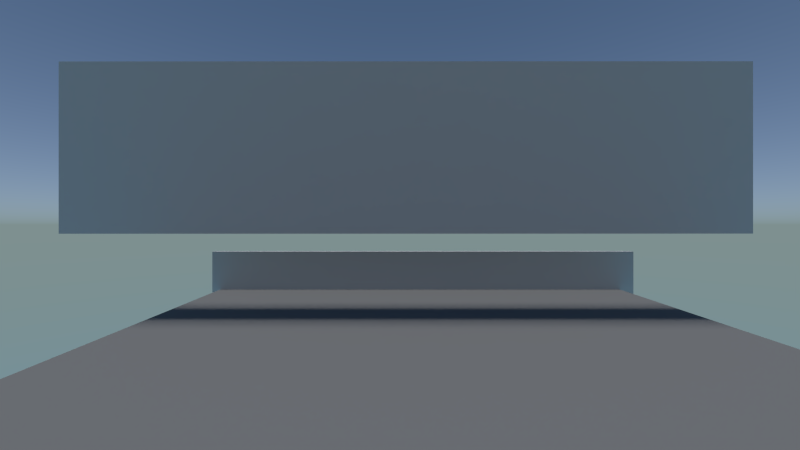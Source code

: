 # Source: dodge.blend  (saved by Blender 2.72.0; exported with 4.5.12 LTS)
import bpy
from mathutils import Matrix  # noqa: F401  (used for matrix-valued properties, if any)

bpy.ops.wm.read_factory_settings(use_empty=True)
scene = bpy.context.scene
scene.name = 'Scene.001'

# ---- collections
col_collection_1 = bpy.data.collections.new('Collection 1'); scene.collection.children.link(col_collection_1)

# ---- materials (node trees are filled in below, after node groups)
mat_default_diffuse_003 = bpy.data.materials.new('Default-Diffuse.003')
mat_default_diffuse_003.alpha_threshold = 0.0
mat_default_diffuse_003.diffuse_color = (0.1966, 0.1966, 0.1966, 1.0)
mat_default_diffuse_003.specular_color = (0.9, 0.9, 0.9)
mat_default_diffuse_003.roughness = 0.5
mat_default_diffuse_003.specular_intensity = 1.0
mat_none_003 = bpy.data.materials.new('None.003')
mat_none_003.alpha_threshold = 0.0
mat_none_003.diffuse_color = (0.512, 0.512, 0.512, 1.0)
mat_none_003.specular_color = (0.8, 0.8, 0.8)
mat_none_003.roughness = 0.5
mat_none_003.specular_intensity = 1.0
mat_wire_176026026 = bpy.data.materials.new('wire_176026026')
mat_wire_176026026.alpha_threshold = 0.0
mat_wire_176026026.diffuse_color = (0.6902, 0.102, 0.102, 1.0)
mat_wire_176026026.specular_color = (0.35, 0.35, 0.35)
mat_wire_176026026.roughness = 0.5
mat_wire_176026026.specular_intensity = 1.0
mat_wire_176026026.line_color = (0.0, 0.0, 0.0, 1.0)
mat_none_006 = bpy.data.materials.new('None.006')
mat_none_006.alpha_threshold = 0.0
mat_none_006.diffuse_color = (0.512, 0.512, 0.512, 1.0)
mat_none_006.specular_color = (0.8, 0.8, 0.8)
mat_none_006.roughness = 0.5
mat_none_006.specular_intensity = 1.0

# ---- material node trees
mat_wire_176026026.use_nodes = True; mat_wire_176026026.node_tree.nodes.clear()
_N = mat_wire_176026026.node_tree.nodes; _L = mat_wire_176026026.node_tree.links
n0 = _N.new('ShaderNodeOutputMaterial'); n0.name = 'Material Output'; n0.location = (300, 300)
n1 = _N.new('ShaderNodeBsdfDiffuse'); n1.name = 'Diffuse BSDF'; n1.location = (100, 300)
n1.inputs[0].default_value = (0.6902, 0.102, 0.102, 1.0)
_L.new(n1.outputs[0], n0.inputs[0])
n0.is_active_output = True

# ---- world
world_world = bpy.data.worlds.new('World'); scene.world = world_world
world_world.use_nodes = True; world_world.node_tree.nodes.clear()
_N = world_world.node_tree.nodes; _L = world_world.node_tree.links
n0 = _N.new('ShaderNodeOutputWorld'); n0.name = 'World Output'; n0.location = (300, 300)
n1 = _N.new('ShaderNodeBackground'); n1.name = 'Background'; n1.location = (10, 300)
n1.inputs[1].default_value = 1.5
n2 = _N.new('ShaderNodeTexSky'); n2.name = 'Sky Texture'; n2.location = (-190, 300)
n2.sky_type = 'HOSEK_WILKIE'
n2.sun_elevation = 1.571
_L.new(n1.outputs[0], n0.inputs[0])
_L.new(n2.outputs[0], n1.inputs[0])
n0.is_active_output = True
world_world.use_sun_shadow = False
world_world.sun_shadow_jitter_overblur = 0.0
world_world.cycles.sampling_method = 'MANUAL'
world_world.cycles.sample_map_resolution = 256

# ---- cameras
cam_camera_004 = bpy.data.cameras.new('Camera.004')
cam_camera_004.clip_end = 100.0
cam_camera_004.lens = 21.41
cam_camera_004.sensor_width = 56.44
cam_camera_004.sensor_height = 18.0
cam_camera_004.display_size = 2.12
cam_camera_004.dof.focus_distance = 0.0

# ---- lights
light_sun = bpy.data.lights.new('Sun', 'SUN')
light_sun.transmission_factor = 0.0
light_sun.angle = 0.1993
light_sun.energy = 2.0
light_sun.shadow_buffer_clip_start = 0.5
light_sun.shadow_soft_size = 0.1
light_sun.shadow_cascade_max_distance = 1000.0
light_sun.cycles.use_multiple_importance_sampling = False

# ---- meshes
me_plane_001 = bpy.data.meshes.new('Plane.001')
me_plane_001.from_pydata([(10.96, 6.623, -3.938), (10.96, 6.623, 2.367), (30.95, 6.041, -3.938), (30.95, 6.041, 2.367)], [], [(0, 1, 2), (2, 1, 3)])
_uv = me_plane_001.uv_layers.new(name='UVMap')
_uv.uv.foreach_set('vector', [0.0, 1.0, 0.0, 0.0, 1.0, 1.0, 1.0, 1.0, 0.0, 0.0, 1.0, 0.0])
me_plane_001.materials.append(mat_default_diffuse_003)
me_plane_001.use_remesh_preserve_volume = False
me_plane_001.use_remesh_preserve_attributes = False
me_plane_001.use_mirror_vertex_groups = False
me_plane_001.update()
me_cube_028_cube_030 = bpy.data.meshes.new('Cube.028_Cube.030')
me_cube_028_cube_030.from_pydata([(16.1, 7.068, -4.158), (16.1, 6.368, -4.158), (16.1, 6.368, 2.495), (16.2, 7.068, -4.158), (16.2, 6.368, -4.158), (16.2, 7.068, 2.495), (16.2, 6.368, 2.495), (16.1, 7.068, 2.495)], [], [(0, 1, 2), (3, 4, 1), (5, 6, 4), (7, 2, 6), (1, 4, 6), (3, 0, 7), (7, 0, 2), (0, 3, 1), (3, 5, 4), (5, 7, 6), (2, 1, 6), (5, 3, 7)])
_uv = me_cube_028_cube_030.uv_layers.new(name='UVMap')
_uv.uv.foreach_set('vector', [0.0, 1.0, 0.0, 1.0, 0.0, 1.0, 0.0, 1.0, 0.0, 1.0, 0.0, 1.0, 0.0, 1.0, 0.0, 1.0, 0.0, 1.0, 0.0, 1.0, 0.0, 1.0, 0.0, 1.0, 0.0, 1.0, 0.0, 1.0, 0.0, 1.0, 0.0, 1.0, 0.0, 1.0, 0.0, 1.0, 0.0, 1.0, 0.0, 1.0, 0.0, 1.0, 0.0, 1.0, 0.0, 1.0, 0.0, 1.0, 0.0, 1.0, 0.0, 1.0, 0.0, 1.0, 0.0, 1.0, 0.0, 1.0, 0.0, 1.0, 0.0, 1.0, 0.0, 1.0, 0.0, 1.0, 0.0, 1.0, 0.0, 1.0, 0.0, 1.0])
me_cube_028_cube_030.materials.append(mat_none_003)
me_cube_028_cube_030.use_remesh_preserve_volume = False
me_cube_028_cube_030.use_remesh_preserve_attributes = False
me_cube_028_cube_030.use_mirror_vertex_groups = False
me_cube_028_cube_030.update()
me_cube_068 = bpy.data.meshes.new('Cube.068')
me_cube_068.from_pydata([(0.1245, -0.1106, 0.2936), (0.1245, -0.1106, -0.07025), (0.1245, 0.136, -0.07025), (-0.1289, -0.1106, 0.2936), (-0.1289, -0.1106, -0.07025), (-0.1289, 0.136, 0.2936), (-0.1289, 0.136, -0.07025), (0.1245, 0.136, 0.2936)], [], [(0, 1, 2), (3, 4, 1), (5, 6, 4), (5, 7, 2), (1, 4, 6), (3, 0, 7), (7, 0, 2), (0, 3, 1), (3, 5, 4), (6, 5, 2), (2, 1, 6), (5, 3, 7)])
me_cube_068.materials.append(mat_wire_176026026)
me_cube_068.use_remesh_preserve_volume = False
me_cube_068.use_remesh_preserve_attributes = False
me_cube_068.use_mirror_vertex_groups = False
me_cube_068.update()
me_cube_039 = bpy.data.meshes.new('Cube.039')
me_cube_039.from_pydata([(0.05624, -0.05419, -0.04695), (0.05624, -0.05419, -0.3536), (0.05624, 0.08746, -0.3536), (-0.0813, -0.05419, -0.04695), (-0.0813, -0.05419, -0.3536), (-0.0813, 0.08746, -0.04694), (-0.0813, 0.08746, -0.3536), (0.05624, 0.08746, -0.04694)], [], [(0, 1, 2), (3, 4, 1), (5, 6, 4), (7, 2, 6), (1, 4, 6), (3, 0, 7), (7, 0, 2), (0, 3, 1), (3, 5, 4), (5, 7, 6), (2, 1, 6), (5, 3, 7)])
me_cube_039.materials.append(mat_wire_176026026)
me_cube_039.use_remesh_preserve_volume = False
me_cube_039.use_remesh_preserve_attributes = False
me_cube_039.use_mirror_vertex_groups = False
me_cube_039.update()
me_cube_001_cube_004 = bpy.data.meshes.new('Cube.001_Cube.004')
me_cube_001_cube_004.from_pydata([(0.05064, 0.04351, -0.3098), (0.05064, -0.05644, -0.3098), (-0.04078, -0.05644, -0.3098), (0.05064, -0.05644, -0.01824), (-0.04078, -0.05644, -0.01824), (0.05064, 0.04351, -0.01824), (-0.04078, 0.04351, -0.01824), (-0.04078, 0.04351, -0.3098)], [], [(0, 1, 2), (3, 4, 2), (5, 6, 4), (0, 7, 6), (2, 4, 6), (1, 0, 3), (7, 0, 2), (1, 3, 2), (3, 5, 4), (5, 0, 6), (7, 2, 6), (3, 0, 5)])
me_cube_001_cube_004.materials.append(mat_wire_176026026)
me_cube_001_cube_004.use_remesh_preserve_volume = False
me_cube_001_cube_004.use_remesh_preserve_attributes = False
me_cube_001_cube_004.use_mirror_vertex_groups = False
me_cube_001_cube_004.update()
me_cube_149 = bpy.data.meshes.new('Cube.149')
me_cube_149.from_pydata([(0.01695, -0.06975, -0.2158), (-0.01229, -0.06975, -0.2158), (-0.01229, 0.05553, -0.2158), (0.01695, -0.06975, -0.01712), (-0.01229, -0.06975, -0.01712), (0.01695, 0.05553, -0.01712), (-0.01229, 0.05553, -0.01712), (0.01695, 0.05553, -0.2158)], [], [(0, 1, 2), (0, 3, 4), (5, 6, 4), (5, 7, 2), (1, 4, 6), (3, 0, 7), (7, 0, 2), (1, 0, 4), (3, 5, 4), (6, 5, 2), (2, 1, 6), (5, 3, 7)])
me_cube_149.materials.append(mat_wire_176026026)
me_cube_149.use_remesh_preserve_volume = False
me_cube_149.use_remesh_preserve_attributes = False
me_cube_149.use_mirror_vertex_groups = False
me_cube_149.update()
me_cube_140 = bpy.data.meshes.new('Cube.140')
me_cube_140.from_pydata([(0.1875, -0.1218, 0.383), (0.1875, -0.1218, -0.2327), (0.1875, 0.1718, -0.2327), (-0.216, -0.1218, 0.383), (-0.216, -0.1218, -0.2327), (-0.216, 0.1718, 0.383), (-0.216, 0.1718, -0.2327), (0.1875, 0.1718, 0.383)], [], [(0, 1, 2), (3, 4, 1), (5, 6, 4), (7, 2, 6), (1, 4, 6), (3, 0, 7), (7, 0, 2), (0, 3, 1), (3, 5, 4), (5, 7, 6), (2, 1, 6), (5, 3, 7)])
me_cube_140.materials.append(mat_wire_176026026)
me_cube_140.use_remesh_preserve_volume = False
me_cube_140.use_remesh_preserve_attributes = False
me_cube_140.use_mirror_vertex_groups = False
me_cube_140.update()
me_cube_137 = bpy.data.meshes.new('Cube.137')
me_cube_137.from_pydata([(-0.05742, -0.04639, -0.02349), (0.06914, -0.04639, -0.02349), (0.06914, 0.05356, -0.02349), (-0.05742, -0.04639, -0.3283), (0.06914, -0.04639, -0.3283), (-0.05742, 0.05356, -0.3283), (0.06914, 0.05356, -0.3283), (-0.05742, 0.05356, -0.02349)], [], [(0, 1, 2), (3, 4, 1), (3, 5, 6), (7, 2, 6), (1, 4, 6), (3, 0, 7), (7, 0, 2), (0, 3, 1), (4, 3, 6), (5, 7, 6), (2, 1, 6), (5, 3, 7)])
me_cube_137.materials.append(mat_wire_176026026)
me_cube_137.use_remesh_preserve_volume = False
me_cube_137.use_remesh_preserve_attributes = False
me_cube_137.use_mirror_vertex_groups = False
me_cube_137.update()
me_cube_070 = bpy.data.meshes.new('Cube.070')
me_cube_070.from_pydata([(-0.04174, -0.04777, -0.02442), (0.04969, -0.04777, -0.02442), (0.04969, 0.05218, -0.02442), (-0.04174, -0.04777, -0.3159), (0.04969, -0.04777, -0.3159), (-0.04174, 0.05218, -0.3159), (0.04969, 0.05218, -0.3159), (-0.04174, 0.05218, -0.02442)], [], [(0, 1, 2), (3, 4, 1), (5, 6, 4), (5, 7, 2), (1, 4, 6), (3, 0, 7), (7, 0, 2), (0, 3, 1), (3, 5, 4), (6, 5, 2), (2, 1, 6), (5, 3, 7)])
me_cube_070.materials.append(mat_wire_176026026)
me_cube_070.use_remesh_preserve_volume = False
me_cube_070.use_remesh_preserve_attributes = False
me_cube_070.use_mirror_vertex_groups = False
me_cube_070.update()
me_cube_148 = bpy.data.meshes.new('Cube.148')
me_cube_148.from_pydata([(-0.01167, 0.0606, -0.02705), (-0.01167, -0.06468, -0.02705), (0.01757, -0.06468, -0.02705), (-0.01167, -0.06468, -0.2257), (0.01757, -0.06468, -0.2257), (-0.01167, 0.0606, -0.2257), (0.01757, 0.0606, -0.2257), (0.01757, 0.0606, -0.02705)], [], [(0, 1, 2), (1, 3, 4), (3, 5, 6), (0, 7, 6), (2, 4, 6), (1, 0, 3), (7, 0, 2), (2, 1, 4), (4, 3, 6), (5, 0, 6), (7, 2, 6), (3, 0, 5)])
me_cube_148.materials.append(mat_wire_176026026)
me_cube_148.use_remesh_preserve_volume = False
me_cube_148.use_remesh_preserve_attributes = False
me_cube_148.use_mirror_vertex_groups = False
me_cube_148.update()
me_cube_141 = bpy.data.meshes.new('Cube.141')
me_cube_141.from_pydata([(0.0703, -0.06774, -0.05868), (0.0703, -0.06774, -0.442), (0.0703, 0.1093, -0.442), (-0.1016, -0.06774, -0.05868), (-0.1016, -0.06774, -0.442), (-0.1016, 0.1093, -0.05868), (-0.1016, 0.1093, -0.442), (0.0703, 0.1093, -0.05868)], [], [(0, 1, 2), (3, 4, 1), (5, 6, 4), (7, 2, 6), (1, 4, 6), (3, 0, 7), (7, 0, 2), (0, 3, 1), (3, 5, 4), (5, 7, 6), (2, 1, 6), (5, 3, 7)])
me_cube_141.materials.append(mat_wire_176026026)
me_cube_141.use_remesh_preserve_volume = False
me_cube_141.use_remesh_preserve_attributes = False
me_cube_141.use_mirror_vertex_groups = False
me_cube_141.update()
me_cube_142 = bpy.data.meshes.new('Cube.142')
me_cube_142.from_pydata([(0.08689, -0.1212, -0.03868), (0.08689, -0.1212, -0.4289), (0.08689, 0.05592, -0.4289), (-0.08503, -0.1212, -0.03868), (-0.08503, -0.1212, -0.4289), (-0.08503, 0.05592, -0.03868), (-0.08503, 0.05592, -0.4289), (0.08689, 0.05592, -0.03868)], [], [(0, 1, 2), (0, 3, 4), (5, 6, 4), (7, 2, 6), (1, 4, 6), (3, 0, 7), (7, 0, 2), (1, 0, 4), (3, 5, 4), (5, 7, 6), (2, 1, 6), (5, 3, 7)])
me_cube_142.materials.append(mat_wire_176026026)
me_cube_142.use_remesh_preserve_volume = False
me_cube_142.use_remesh_preserve_attributes = False
me_cube_142.use_mirror_vertex_groups = False
me_cube_142.update()
me_cube_143 = bpy.data.meshes.new('Cube.143')
me_cube_143.from_pydata([(0.08027, -0.07769, -0.04178), (0.08027, -0.07769, -0.1219), (0.08027, 0.2737, -0.1219), (-0.09166, -0.07769, -0.04177), (-0.09166, -0.07769, -0.1219), (-0.09166, 0.2737, -0.04177), (-0.09166, 0.2737, -0.1219), (0.08027, 0.2737, -0.04177)], [], [(0, 1, 2), (3, 4, 1), (5, 6, 4), (7, 2, 6), (1, 4, 6), (3, 0, 7), (7, 0, 2), (0, 3, 1), (3, 5, 4), (5, 7, 6), (2, 1, 6), (5, 3, 7)])
me_cube_143.materials.append(mat_wire_176026026)
me_cube_143.use_remesh_preserve_volume = False
me_cube_143.use_remesh_preserve_attributes = False
me_cube_143.use_mirror_vertex_groups = False
me_cube_143.update()
me_cube_144 = bpy.data.meshes.new('Cube.144')
me_cube_144.from_pydata([(0.1049, -0.08301, -0.04178), (0.1049, -0.08301, -0.1219), (0.1049, 0.2684, -0.1219), (-0.06698, -0.08301, -0.04178), (-0.06698, -0.08301, -0.1219), (-0.06698, 0.2684, -0.04178), (-0.06698, 0.2684, -0.1219), (0.1049, 0.2684, -0.04178)], [], [(0, 1, 2), (3, 4, 1), (3, 5, 6), (7, 2, 6), (1, 4, 6), (3, 0, 7), (7, 0, 2), (0, 3, 1), (4, 3, 6), (5, 7, 6), (2, 1, 6), (5, 3, 7)])
me_cube_144.materials.append(mat_wire_176026026)
me_cube_144.use_remesh_preserve_volume = False
me_cube_144.use_remesh_preserve_attributes = False
me_cube_144.use_mirror_vertex_groups = False
me_cube_144.update()
me_cube_145 = bpy.data.meshes.new('Cube.145')
me_cube_145.from_pydata([(0.08749, -0.1212, -0.03867), (0.08749, -0.1212, -0.4289), (0.08749, 0.05591, -0.4289), (-0.08443, -0.1212, -0.03867), (-0.08443, -0.1212, -0.4289), (-0.08443, 0.05591, -0.03867), (-0.08443, 0.05591, -0.4289), (0.08749, 0.05591, -0.03867)], [], [(0, 1, 2), (0, 3, 4), (5, 6, 4), (7, 2, 6), (1, 4, 6), (3, 0, 7), (7, 0, 2), (1, 0, 4), (3, 5, 4), (5, 7, 6), (2, 1, 6), (5, 3, 7)])
me_cube_145.materials.append(mat_wire_176026026)
me_cube_145.use_remesh_preserve_volume = False
me_cube_145.use_remesh_preserve_attributes = False
me_cube_145.use_mirror_vertex_groups = False
me_cube_145.update()
me_cube_146 = bpy.data.meshes.new('Cube.146')
me_cube_146.from_pydata([(0.1011, 0.1088, -0.06238), (0.1011, -0.06831, -0.06239), (0.1011, -0.06831, -0.4457), (-0.07087, -0.06831, -0.06238), (-0.07087, -0.06831, -0.4457), (-0.07087, 0.1088, -0.06238), (-0.07087, 0.1088, -0.4457), (0.1011, 0.1088, -0.4457)], [], [(0, 1, 2), (3, 4, 2), (3, 5, 6), (0, 7, 6), (2, 4, 6), (1, 0, 3), (7, 0, 2), (1, 3, 2), (4, 3, 6), (5, 0, 6), (7, 2, 6), (3, 0, 5)])
me_cube_146.materials.append(mat_wire_176026026)
me_cube_146.use_remesh_preserve_volume = False
me_cube_146.use_remesh_preserve_attributes = False
me_cube_146.use_mirror_vertex_groups = False
me_cube_146.update()
me_cube_028_cube_000 = bpy.data.meshes.new('Cube.028_Cube.000')
me_cube_028_cube_000.from_pydata([(0.2354, 4.089, -5.214), (0.2354, -4.089, -5.214), (0.2354, -4.089, 5.214), (-0.2354, 4.089, -5.214), (-0.2354, -4.089, -5.214), (-0.2354, 4.089, 5.214), (-0.2354, -4.089, 5.214), (0.2354, 4.089, 5.214)], [], [(0, 1, 2), (3, 4, 1), (5, 6, 4), (7, 2, 6), (1, 4, 6), (3, 0, 7), (7, 0, 2), (0, 3, 1), (3, 5, 4), (5, 7, 6), (2, 1, 6), (5, 3, 7)])
_uv = me_cube_028_cube_000.uv_layers.new(name='UVMap')
_uv.uv.foreach_set('vector', [0.0, 1.0, 0.0, 1.0, 0.0, 1.0, 0.0, 1.0, 0.0, 1.0, 0.0, 1.0, 0.0, 1.0, 0.0, 1.0, 0.0, 1.0, 0.0, 1.0, 0.0, 1.0, 0.0, 1.0, 0.0, 1.0, 0.0, 1.0, 0.0, 1.0, 0.0, 1.0, 0.0, 1.0, 0.0, 1.0, 0.0, 1.0, 0.0, 1.0, 0.0, 1.0, 0.0, 1.0, 0.0, 1.0, 0.0, 1.0, 0.0, 1.0, 0.0, 1.0, 0.0, 1.0, 0.0, 1.0, 0.0, 1.0, 0.0, 1.0, 0.0, 1.0, 0.0, 1.0, 0.0, 1.0, 0.0, 1.0, 0.0, 1.0, 0.0, 1.0])
me_cube_028_cube_000.materials.append(mat_none_006)
me_cube_028_cube_000.use_remesh_preserve_volume = False
me_cube_028_cube_000.use_remesh_preserve_attributes = False
me_cube_028_cube_000.use_mirror_vertex_groups = False
me_cube_028_cube_000.update()
arm_race = bpy.data.armatures.new('race')  # bones are not reproduced

# ---- objects
ob_plane_001 = bpy.data.objects.new('Plane.001', me_plane_001)
ob_cube_028_cube_030 = bpy.data.objects.new('Cube.028_Cube.030', me_cube_028_cube_030)
ob_race = bpy.data.objects.new('race', arm_race)
ob_cube_068 = bpy.data.objects.new('Cube.068', me_cube_068)
ob_cube_039 = bpy.data.objects.new('Cube.039', me_cube_039)
ob_cube_001_cube_004 = bpy.data.objects.new('Cube.001_Cube.004', me_cube_001_cube_004)
ob_cube_149 = bpy.data.objects.new('Cube.149', me_cube_149)
ob_cube_140 = bpy.data.objects.new('Cube.140', me_cube_140)
ob_cube_137 = bpy.data.objects.new('Cube.137', me_cube_137)
ob_cube_070 = bpy.data.objects.new('Cube.070', me_cube_070)
ob_cube_148 = bpy.data.objects.new('Cube.148', me_cube_148)
ob_cube_141 = bpy.data.objects.new('Cube.141', me_cube_141)
ob_cube_142 = bpy.data.objects.new('Cube.142', me_cube_142)
ob_cube_143 = bpy.data.objects.new('Cube.143', me_cube_143)
ob_cube_144 = bpy.data.objects.new('Cube.144', me_cube_144)
ob_cube_145 = bpy.data.objects.new('Cube.145', me_cube_145)
ob_cube_146 = bpy.data.objects.new('Cube.146', me_cube_146)
ob_sun = bpy.data.objects.new('Sun', light_sun)
ob_camera_004 = bpy.data.objects.new('Camera.004', cam_camera_004)
ob_cube_028_cube_000 = bpy.data.objects.new('Cube.028_Cube.000', me_cube_028_cube_000)

# ---- transforms, parenting, visibility, modifiers, constraints
ob_plane_001.location = (-17.53, -0.9892, -6.428)
ob_plane_001.rotation_euler = (1.571, -0.0, 0.0)
ob_plane_001.lineart.crease_threshold = 0.0
ob_cube_028_cube_030.location = (-17.53, -0.9892, -6.428)
ob_cube_028_cube_030.rotation_euler = (1.571, -0.0, 0.0)
ob_cube_028_cube_030.lineart.crease_threshold = 0.0
ob_race.location = (-17.53, -0.9892, -6.428)
ob_race.lineart.crease_threshold = 0.0
ob_cube_068.parent = ob_race
ob_cube_068.matrix_parent_inverse = Matrix(((1.0, -5.939e-06, -7.597e-06, -5.005e-06), (7.597e-06, 0.9705, 0.2413, 0.6502), (5.939e-06, -0.2413, 0.9705, -0.1908), (0.0, 0.0, 0.0, 1.0)))
ob_cube_068.location = (0.0, -0.83, 0.0)
ob_cube_068.rotation_euler = (1.571, -0.0, 0.0)
ob_cube_068.lineart.crease_threshold = 0.0
ob_cube_039.parent = ob_race
ob_cube_039.matrix_parent_inverse = Matrix(((0.9997, 0.01666, 0.01631, -0.2458), (-0.01631, 0.9996, -0.02159, 0.3383), (-0.01666, 0.02132, 0.9996, -0.01339), (0.0, 0.0, 0.0, 1.0)))
ob_cube_039.location = (0.257, -0.677, 0.032)
ob_cube_039.rotation_euler = (1.571, -0.0, 0.0)
ob_cube_039.lineart.crease_threshold = 0.0
ob_cube_001_cube_004.parent = ob_race
ob_cube_001_cube_004.matrix_parent_inverse = Matrix(((0.9998, 0.01468, 0.01454, -0.2465), (-0.01454, 0.9998, -0.009488, 0.01255), (-0.01468, 0.009274, 0.9999, -0.01791), (0.0, 0.0, 0.0, 1.0)))
ob_cube_001_cube_004.location = (0.251, -0.334, 0.025)
ob_cube_001_cube_004.rotation_euler = (1.571, -0.0, 0.0)
ob_cube_001_cube_004.lineart.crease_threshold = 0.0
ob_cube_149.parent = ob_race
ob_cube_149.matrix_parent_inverse = Matrix(((0.9946, 0.074, 0.07231, -0.2459), (-0.07231, 0.9971, -0.02565, -0.1098), (-0.074, 0.02028, 0.9971, -0.00314), (0.0, 0.0, 0.0, 1.0)))
ob_cube_149.location = (0.246, -0.009, 0.022)
ob_cube_149.rotation_euler = (1.571, -0.0, 0.0)
ob_cube_149.lineart.crease_threshold = 0.0
ob_cube_140.parent = ob_race
ob_cube_140.matrix_parent_inverse = Matrix(((1.0, 0.0, 0.0, 0.0), (0.0, -0.9992, -0.03989, -0.83), (0.0, 0.03989, -0.9992, 0.02336), (0.0, 0.0, 0.0, 1.0)))
ob_cube_140.location = (0.0, -0.328, 0.01)
ob_cube_140.rotation_euler = (1.571, -0.0, 0.0)
ob_cube_140.lineart.crease_threshold = 0.0
ob_cube_137.parent = ob_race
ob_cube_137.matrix_parent_inverse = Matrix(((1.0, 0.004283, 0.004269, 0.2595), (-0.004269, 1.0, -0.003326, 0.3331), (-0.004283, 0.003307, 1.0, -0.02719), (0.0, 0.0, 0.0, 1.0)))
ob_cube_137.location = (-0.257, -0.677, 0.028)
ob_cube_137.rotation_euler = (1.571, -0.0, 0.0)
ob_cube_137.lineart.crease_threshold = 0.0
ob_cube_070.parent = ob_race
ob_cube_070.matrix_parent_inverse = Matrix(((1.0, 0.005397, 0.005315, 0.2598), (-0.005315, 0.9999, -0.01536, 0.008043), (-0.005397, 0.01533, 0.9999, -0.02346), (0.0, 0.0, 0.0, 1.0)))
ob_cube_070.location = (-0.258, -0.334, 0.027)
ob_cube_070.rotation_euler = (1.571, -0.0, 0.0)
ob_cube_070.lineart.crease_threshold = 0.0
ob_cube_148.parent = ob_race
ob_cube_148.matrix_parent_inverse = Matrix(((0.993, -0.08321, -0.08342, 0.2592), (0.08342, 0.9965, -0.001045, -0.1142), (0.08321, -0.005921, 0.9965, -0.000549), (0.0, 0.0, 0.0, 1.0)))
ob_cube_148.location = (-0.26, -0.009, 0.022)
ob_cube_148.rotation_euler = (1.571, -0.0, 0.0)
ob_cube_148.lineart.crease_threshold = 0.0
ob_cube_141.parent = ob_race
ob_cube_141.matrix_parent_inverse = Matrix(((0.9971, 0.05503, 0.0529, 0.0979), (-0.0529, 0.9978, -0.04085, -0.6285), (-0.05503, 0.03793, 0.9978, -0.009358), (0.0, 0.0, 0.0, 1.0)))
ob_cube_141.location = (-0.106, 0.144, -0.002)
ob_cube_141.rotation_euler = (1.571, -0.0, 0.0)
ob_cube_141.lineart.crease_threshold = 0.0
ob_cube_142.parent = ob_race
ob_cube_142.matrix_parent_inverse = Matrix(((0.9997, 0.01746, 0.01888, 0.1209), (-0.01888, 0.9968, 0.07772, -1.097), (-0.01746, -0.07805, 0.9968, 0.06771), (0.0, 0.0, 0.0, 1.0)))
ob_cube_142.location = (-0.131, 0.622, -0.022)
ob_cube_142.rotation_euler = (1.571, -0.0, 0.0)
ob_cube_142.lineart.crease_threshold = 0.0
ob_cube_143.parent = ob_race
ob_cube_143.matrix_parent_inverse = Matrix(((0.9992, 0.01742, 0.03638, 0.1206), (-0.03637, 0.7789, 0.6261, -1.026), (-0.01742, -0.6269, 0.7789, 0.6729), (0.0, 0.0, 0.0, 1.0)))
ob_cube_143.location = (-0.14, 1.097, 0.015)
ob_cube_143.rotation_euler = (1.571, -0.0, 0.0)
ob_cube_143.lineart.crease_threshold = 0.0
ob_cube_144.parent = ob_race
ob_cube_144.matrix_parent_inverse = Matrix(((0.9905, -0.06072, -0.123, -0.07055), (0.123, 0.7901, 0.6005, -1.047), (0.06072, -0.61, 0.7901, 0.6482), (0.0, 0.0, 0.0, 1.0)))
ob_cube_144.location = (0.14, 1.097, 0.015)
ob_cube_144.rotation_euler = (1.571, -0.0, 0.0)
ob_cube_144.lineart.crease_threshold = 0.0
ob_cube_145.parent = ob_race
ob_cube_145.matrix_parent_inverse = Matrix(((0.9997, -0.01746, -0.01888, -0.1209), (0.01888, 0.9968, 0.07772, -1.097), (0.01747, -0.07805, 0.9968, 0.0677), (0.0, 0.0, 0.0, 1.0)))
ob_cube_145.location = (0.131, 0.622, -0.022)
ob_cube_145.rotation_euler = (1.571, 3.842e-09, 5.472e-09)
ob_cube_145.lineart.crease_threshold = 0.0
ob_cube_146.parent = ob_race
ob_cube_146.matrix_parent_inverse = Matrix(((0.9971, -0.05503, -0.0529, -0.0979), (0.0529, 0.9978, -0.04085, -0.6285), (0.05503, 0.03793, 0.9978, -0.009358), (0.0, 0.0, 0.0, 1.0)))
ob_cube_146.location = (0.106, 0.144, -0.002)
ob_cube_146.rotation_euler = (1.571, -0.0, 0.0)
ob_cube_146.lineart.crease_threshold = 0.0
ob_sun.location = (-6.9, 1.261, 10.55)
ob_sun.lineart.crease_threshold = 0.0
ob_camera_004.location = (3.465, -0.5188, 1.059)
ob_camera_004.rotation_euler = (1.571, 0.0, 1.571)
ob_camera_004.scale = (0.96, 1.0, 1.0)
ob_camera_004.lineart.crease_threshold = 0.0
ob_cube_028_cube_000.location = (-0.1319, -0.4554, 1.918)
ob_cube_028_cube_000.rotation_euler = (1.571, -0.0, 0.0)
ob_cube_028_cube_000.scale = (1.0, 0.2334, 0.7377)
ob_cube_028_cube_000.lineart.crease_threshold = 0.0

# ---- collection membership
col_collection_1.objects.link(ob_plane_001)
col_collection_1.objects.link(ob_cube_028_cube_030)
col_collection_1.objects.link(ob_race)
col_collection_1.objects.link(ob_cube_068)
col_collection_1.objects.link(ob_cube_039)
col_collection_1.objects.link(ob_cube_001_cube_004)
col_collection_1.objects.link(ob_cube_149)
col_collection_1.objects.link(ob_cube_140)
col_collection_1.objects.link(ob_cube_137)
col_collection_1.objects.link(ob_cube_070)
col_collection_1.objects.link(ob_cube_148)
col_collection_1.objects.link(ob_cube_141)
col_collection_1.objects.link(ob_cube_142)
col_collection_1.objects.link(ob_cube_143)
col_collection_1.objects.link(ob_cube_144)
col_collection_1.objects.link(ob_cube_145)
col_collection_1.objects.link(ob_cube_146)
col_collection_1.objects.link(ob_sun)
col_collection_1.objects.link(ob_camera_004)
col_collection_1.objects.link(ob_cube_028_cube_000)

# ---- scene / render settings (as saved in the file)
scene.camera = ob_camera_004
scene.frame_start = 1; scene.frame_end = 22; scene.frame_set(2)
scene.render.engine = 'CYCLES'
scene.render.resolution_percentage = 50
scene.render.fps = 1
scene.render.dither_intensity = 0.0
scene.render.use_border = True
scene.render.border_min_x = 0.03609
scene.render.border_min_y = 0.01876
scene.render.border_max_x = 0.9741
scene.render.border_max_y = 0.9957
scene.cycles.use_denoising = False
scene.cycles.samples = 10
scene.cycles.sampling_pattern = 'TABULATED_SOBOL'
scene.cycles.light_sampling_threshold = 0.0
scene.cycles.use_adaptive_sampling = False
scene.cycles.use_light_tree = False
scene.cycles.caustics_reflective = False
scene.cycles.caustics_refractive = False
scene.cycles.blur_glossy = 0.0
scene.cycles.max_bounces = 8
scene.cycles.diffuse_bounces = 1
scene.cycles.transmission_bounces = 8
scene.cycles.volume_bounces = 1
scene.cycles.pixel_filter_type = 'GAUSSIAN'
scene.cycles.sample_clamp_indirect = 0.0
scene.view_settings.view_transform = 'Standard'
bpy.context.view_layer.update()
